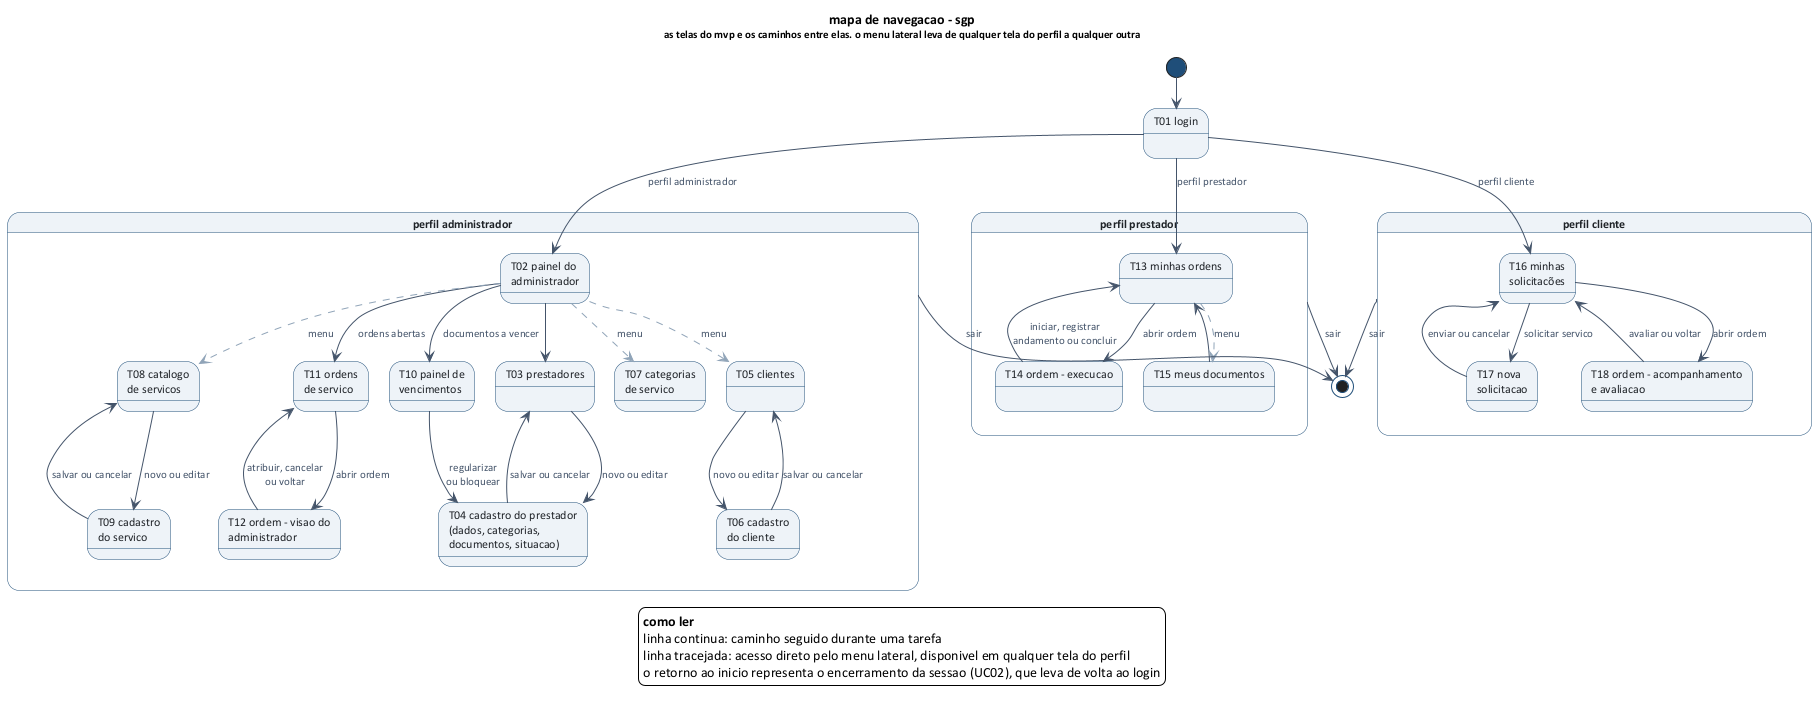

The diagram above was rendered by PlantUML. Its source (embedded in the PNG):
@startuml mapa-de-navegacao
' sgp - mapa de navegacao das telas do mvp - equipe 8
!include _estilo.puml
skinparam ranksep 30
skinparam nodesep 20
skinparam state {
  BorderColor #1f4e79
  BackgroundColor #eef3f8
  FontColor #1f2328
  StartColor #1f4e79
  EndColor #1f4e79
}
skinparam StateFontSize 12

title mapa de navegacao - sgp\n<size:11>as telas do mvp e os caminhos entre elas. o menu lateral leva de qualquer tela do perfil a qualquer outra</size>

[*] --> T01

state "T01 login" as T01

state "perfil administrador" as ADM {
  state "T02 painel do\nadministrador" as T02
  state "T03 prestadores" as T03
  state "T04 cadastro do prestador\n(dados, categorias,\ndocumentos, situacao)" as T04
  state "T05 clientes" as T05
  state "T06 cadastro\ndo cliente" as T06
  state "T07 categorias\nde servico" as T07
  state "T08 catalogo\nde servicos" as T08
  state "T09 cadastro\ndo servico" as T09
  state "T10 painel de\nvencimentos" as T10
  state "T11 ordens\nde servico" as T11
  state "T12 ordem - visao do\nadministrador" as T12

  T02 --> T10 : documentos a vencer
  T02 --> T11 : ordens abertas
  T02 --> T03
  T03 --> T04 : novo ou editar
  T04 --> T03 : salvar ou cancelar
  T05 --> T06 : novo ou editar
  T06 --> T05 : salvar ou cancelar
  T08 --> T09 : novo ou editar
  T09 --> T08 : salvar ou cancelar
  T10 --> T04 : regularizar\nou bloquear
  T11 --> T12 : abrir ordem
  T12 --> T11 : atribuir, cancelar\nou voltar
}

state "perfil prestador" as PRE {
  state "T13 minhas ordens" as T13
  state "T14 ordem - execucao" as T14
  state "T15 meus documentos" as T15

  T13 --> T14 : abrir ordem
  T14 --> T13 : iniciar, registrar\nandamento ou concluir
  T15 --> T13
}

state "perfil cliente" as CLI {
  state "T16 minhas\nsolicitacões" as T16
  state "T17 nova\nsolicitacao" as T17
  state "T18 ordem - acompanhamento\ne avaliacao" as T18

  T16 --> T17 : solicitar servico
  T17 --> T16 : enviar ou cancelar
  T16 --> T18 : abrir ordem
  T18 --> T16 : avaliar ou voltar
}

T01 --> T02 : perfil administrador
T01 --> T13 : perfil prestador
T01 --> T16 : perfil cliente

T02 -[#90a4b8,dashed]-> T05 : menu
T02 -[#90a4b8,dashed]-> T07 : menu
T02 -[#90a4b8,dashed]-> T08 : menu
T13 -[#90a4b8,dashed]-> T15 : menu

ADM --> [*] : sair
PRE --> [*] : sair
CLI --> [*] : sair

legend bottom
  <b>como ler</b>
  linha continua: caminho seguido durante uma tarefa
  linha tracejada: acesso direto pelo menu lateral, disponivel em qualquer tela do perfil
  o retorno ao inicio representa o encerramento da sessao (UC02), que leva de volta ao login
endlegend

@enduml